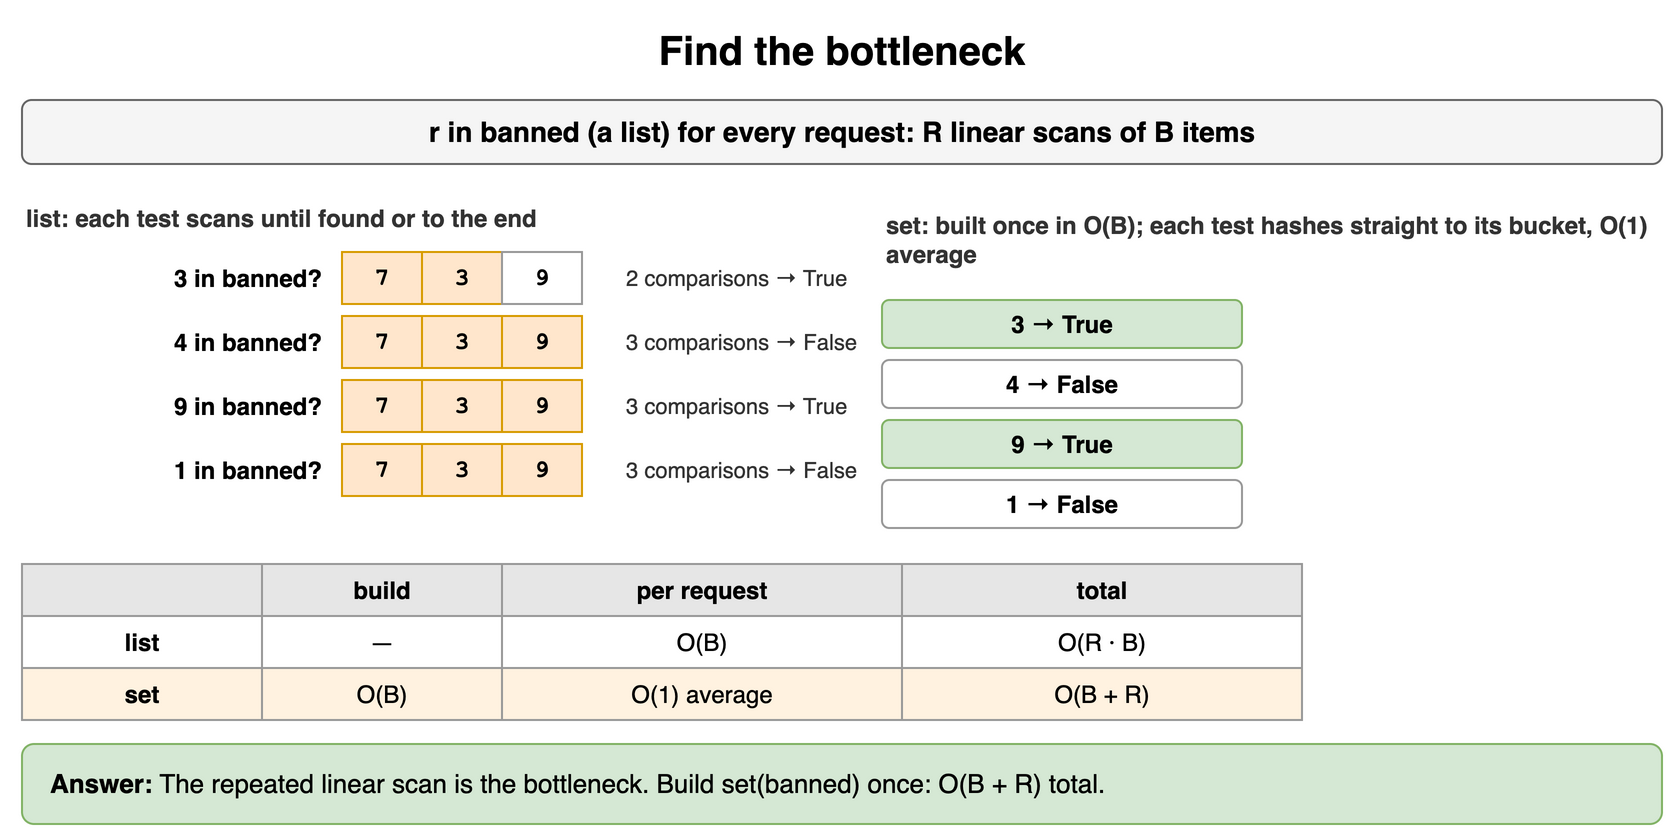

The diagram above was exported from draw.io. Its source (the exported page's mxGraphModel, read from the mxfile embedded in the PNG):
<mxGraphModel dx="900" dy="428" grid="1" gridSize="10" guides="1" tooltips="1" connect="1" arrows="1" fold="1" page="1" pageScale="1" pageWidth="900" pageHeight="428" math="0" shadow="0">
  <root>
    <mxCell id="0" />
    <mxCell id="1" parent="0" />
    <mxCell id="q41" value="Find the bottleneck" style="text;html=1;align=center;verticalAlign=middle;whiteSpace=wrap;fontSize=20;fontStyle=1;" vertex="1" parent="1">
      <mxGeometry x="40" y="10" width="820" height="30" as="geometry" />
    </mxCell>
    <mxCell id="q42" value="r in banned (a list) for every request: R linear scans of B items" style="rounded=1;whiteSpace=wrap;html=1;fillColor=#f5f5f5;strokeColor=#666666;fontStyle=1;fontSize=14;" vertex="1" parent="1">
      <mxGeometry x="40" y="50" width="820" height="32" as="geometry" />
    </mxCell>
    <mxCell id="q43" value="list: each test scans until found or to the end" style="text;html=1;whiteSpace=wrap;fontSize=11;align=left;verticalAlign=middle;fontSize=12;fontColor=#333333;fontStyle=1;" vertex="1" parent="1">
      <mxGeometry x="40" y="100" width="420" height="18" as="geometry" />
    </mxCell>
    <mxCell id="q44" value="7" style="rounded=0;whiteSpace=wrap;html=1;fontFamily=Courier New;fontStyle=1;fontSize=13;fillColor=#ffe6cc;strokeColor=#d79b00;fontSize=12;" vertex="1" parent="1">
      <mxGeometry x="200" y="126" width="40" height="26" as="geometry" />
    </mxCell>
    <mxCell id="q45" value="3" style="rounded=0;whiteSpace=wrap;html=1;fontFamily=Courier New;fontStyle=1;fontSize=13;fillColor=#ffe6cc;strokeColor=#d79b00;fontSize=12;" vertex="1" parent="1">
      <mxGeometry x="240" y="126" width="40" height="26" as="geometry" />
    </mxCell>
    <mxCell id="q46" value="9" style="rounded=0;whiteSpace=wrap;html=1;fontFamily=Courier New;fontStyle=1;fontSize=13;fillColor=#ffffff;strokeColor=#999999;fontSize=12;" vertex="1" parent="1">
      <mxGeometry x="280" y="126" width="40" height="26" as="geometry" />
    </mxCell>
    <mxCell id="q47" value="3 in banned?" style="text;html=1;whiteSpace=wrap;fontSize=11;align=right;verticalAlign=middle;fontStyle=1;fontSize=12;" vertex="1" parent="1">
      <mxGeometry x="42" y="126" width="150" height="26" as="geometry" />
    </mxCell>
    <mxCell id="q48" value="2 comparisons → True" style="text;html=1;whiteSpace=wrap;fontSize=11;align=left;verticalAlign=middle;fontSize=11;fontColor=#333333;" vertex="1" parent="1">
      <mxGeometry x="340" y="126" width="200" height="26" as="geometry" />
    </mxCell>
    <mxCell id="q49" value="7" style="rounded=0;whiteSpace=wrap;html=1;fontFamily=Courier New;fontStyle=1;fontSize=13;fillColor=#ffe6cc;strokeColor=#d79b00;fontSize=12;" vertex="1" parent="1">
      <mxGeometry x="200" y="158" width="40" height="26" as="geometry" />
    </mxCell>
    <mxCell id="q410" value="3" style="rounded=0;whiteSpace=wrap;html=1;fontFamily=Courier New;fontStyle=1;fontSize=13;fillColor=#ffe6cc;strokeColor=#d79b00;fontSize=12;" vertex="1" parent="1">
      <mxGeometry x="240" y="158" width="40" height="26" as="geometry" />
    </mxCell>
    <mxCell id="q411" value="9" style="rounded=0;whiteSpace=wrap;html=1;fontFamily=Courier New;fontStyle=1;fontSize=13;fillColor=#ffe6cc;strokeColor=#d79b00;fontSize=12;" vertex="1" parent="1">
      <mxGeometry x="280" y="158" width="40" height="26" as="geometry" />
    </mxCell>
    <mxCell id="q412" value="4 in banned?" style="text;html=1;whiteSpace=wrap;fontSize=11;align=right;verticalAlign=middle;fontStyle=1;fontSize=12;" vertex="1" parent="1">
      <mxGeometry x="42" y="158" width="150" height="26" as="geometry" />
    </mxCell>
    <mxCell id="q413" value="3 comparisons → False" style="text;html=1;whiteSpace=wrap;fontSize=11;align=left;verticalAlign=middle;fontSize=11;fontColor=#333333;" vertex="1" parent="1">
      <mxGeometry x="340" y="158" width="200" height="26" as="geometry" />
    </mxCell>
    <mxCell id="q414" value="7" style="rounded=0;whiteSpace=wrap;html=1;fontFamily=Courier New;fontStyle=1;fontSize=13;fillColor=#ffe6cc;strokeColor=#d79b00;fontSize=12;" vertex="1" parent="1">
      <mxGeometry x="200" y="190" width="40" height="26" as="geometry" />
    </mxCell>
    <mxCell id="q415" value="3" style="rounded=0;whiteSpace=wrap;html=1;fontFamily=Courier New;fontStyle=1;fontSize=13;fillColor=#ffe6cc;strokeColor=#d79b00;fontSize=12;" vertex="1" parent="1">
      <mxGeometry x="240" y="190" width="40" height="26" as="geometry" />
    </mxCell>
    <mxCell id="q416" value="9" style="rounded=0;whiteSpace=wrap;html=1;fontFamily=Courier New;fontStyle=1;fontSize=13;fillColor=#ffe6cc;strokeColor=#d79b00;fontSize=12;" vertex="1" parent="1">
      <mxGeometry x="280" y="190" width="40" height="26" as="geometry" />
    </mxCell>
    <mxCell id="q417" value="9 in banned?" style="text;html=1;whiteSpace=wrap;fontSize=11;align=right;verticalAlign=middle;fontStyle=1;fontSize=12;" vertex="1" parent="1">
      <mxGeometry x="42" y="190" width="150" height="26" as="geometry" />
    </mxCell>
    <mxCell id="q418" value="3 comparisons → True" style="text;html=1;whiteSpace=wrap;fontSize=11;align=left;verticalAlign=middle;fontSize=11;fontColor=#333333;" vertex="1" parent="1">
      <mxGeometry x="340" y="190" width="200" height="26" as="geometry" />
    </mxCell>
    <mxCell id="q419" value="7" style="rounded=0;whiteSpace=wrap;html=1;fontFamily=Courier New;fontStyle=1;fontSize=13;fillColor=#ffe6cc;strokeColor=#d79b00;fontSize=12;" vertex="1" parent="1">
      <mxGeometry x="200" y="222" width="40" height="26" as="geometry" />
    </mxCell>
    <mxCell id="q420" value="3" style="rounded=0;whiteSpace=wrap;html=1;fontFamily=Courier New;fontStyle=1;fontSize=13;fillColor=#ffe6cc;strokeColor=#d79b00;fontSize=12;" vertex="1" parent="1">
      <mxGeometry x="240" y="222" width="40" height="26" as="geometry" />
    </mxCell>
    <mxCell id="q421" value="9" style="rounded=0;whiteSpace=wrap;html=1;fontFamily=Courier New;fontStyle=1;fontSize=13;fillColor=#ffe6cc;strokeColor=#d79b00;fontSize=12;" vertex="1" parent="1">
      <mxGeometry x="280" y="222" width="40" height="26" as="geometry" />
    </mxCell>
    <mxCell id="q422" value="1 in banned?" style="text;html=1;whiteSpace=wrap;fontSize=11;align=right;verticalAlign=middle;fontStyle=1;fontSize=12;" vertex="1" parent="1">
      <mxGeometry x="42" y="222" width="150" height="26" as="geometry" />
    </mxCell>
    <mxCell id="q423" value="3 comparisons → False" style="text;html=1;whiteSpace=wrap;fontSize=11;align=left;verticalAlign=middle;fontSize=11;fontColor=#333333;" vertex="1" parent="1">
      <mxGeometry x="340" y="222" width="200" height="26" as="geometry" />
    </mxCell>
    <mxCell id="q424" value="set: built once in O(B); each test hashes straight to its bucket, O(1) average" style="text;html=1;whiteSpace=wrap;fontSize=11;align=left;verticalAlign=middle;fontSize=12;fontColor=#333333;fontStyle=1;" vertex="1" parent="1">
      <mxGeometry x="470" y="100" width="390" height="40" as="geometry" />
    </mxCell>
    <mxCell id="q425" value="3 → True" style="rounded=1;whiteSpace=wrap;html=1;fillColor=#d5e8d4;strokeColor=#82b366;fontSize=12;align=center;fontStyle=1;" vertex="1" parent="1">
      <mxGeometry x="470" y="150" width="180" height="24" as="geometry" />
    </mxCell>
    <mxCell id="q426" value="4 → False" style="rounded=1;whiteSpace=wrap;html=1;fillColor=#ffffff;strokeColor=#999999;fontSize=12;align=center;fontStyle=1;" vertex="1" parent="1">
      <mxGeometry x="470" y="180" width="180" height="24" as="geometry" />
    </mxCell>
    <mxCell id="q427" value="9 → True" style="rounded=1;whiteSpace=wrap;html=1;fillColor=#d5e8d4;strokeColor=#82b366;fontSize=12;align=center;fontStyle=1;" vertex="1" parent="1">
      <mxGeometry x="470" y="210" width="180" height="24" as="geometry" />
    </mxCell>
    <mxCell id="q428" value="1 → False" style="rounded=1;whiteSpace=wrap;html=1;fillColor=#ffffff;strokeColor=#999999;fontSize=12;align=center;fontStyle=1;" vertex="1" parent="1">
      <mxGeometry x="470" y="240" width="180" height="24" as="geometry" />
    </mxCell>
    <mxCell id="q429" value="" style="whiteSpace=wrap;html=1;fillColor=#e6e6e6;strokeColor=#999999;fontStyle=1;fontSize=12;" vertex="1" parent="1">
      <mxGeometry x="40" y="282" width="120" height="26" as="geometry" />
    </mxCell>
    <mxCell id="q430" value="build" style="whiteSpace=wrap;html=1;fillColor=#e6e6e6;strokeColor=#999999;fontStyle=1;fontSize=12;" vertex="1" parent="1">
      <mxGeometry x="160" y="282" width="120" height="26" as="geometry" />
    </mxCell>
    <mxCell id="q431" value="per request" style="whiteSpace=wrap;html=1;fillColor=#e6e6e6;strokeColor=#999999;fontStyle=1;fontSize=12;" vertex="1" parent="1">
      <mxGeometry x="280" y="282" width="200" height="26" as="geometry" />
    </mxCell>
    <mxCell id="q432" value="total" style="whiteSpace=wrap;html=1;fillColor=#e6e6e6;strokeColor=#999999;fontStyle=1;fontSize=12;" vertex="1" parent="1">
      <mxGeometry x="480" y="282" width="200" height="26" as="geometry" />
    </mxCell>
    <mxCell id="q433" value="list" style="whiteSpace=wrap;html=1;strokeColor=#999999;fontSize=12;fillColor=#ffffff;fontStyle=1;" vertex="1" parent="1">
      <mxGeometry x="40" y="308" width="120" height="26" as="geometry" />
    </mxCell>
    <mxCell id="q434" value="—" style="whiteSpace=wrap;html=1;strokeColor=#999999;fontSize=12;fillColor=#ffffff;" vertex="1" parent="1">
      <mxGeometry x="160" y="308" width="120" height="26" as="geometry" />
    </mxCell>
    <mxCell id="q435" value="O(B)" style="whiteSpace=wrap;html=1;strokeColor=#999999;fontSize=12;fillColor=#ffffff;" vertex="1" parent="1">
      <mxGeometry x="280" y="308" width="200" height="26" as="geometry" />
    </mxCell>
    <mxCell id="q436" value="O(R · B)" style="whiteSpace=wrap;html=1;strokeColor=#999999;fontSize=12;fillColor=#ffffff;" vertex="1" parent="1">
      <mxGeometry x="480" y="308" width="200" height="26" as="geometry" />
    </mxCell>
    <mxCell id="q437" value="set" style="whiteSpace=wrap;html=1;strokeColor=#999999;fontSize=12;fillColor=#fff2e0;fontStyle=1;" vertex="1" parent="1">
      <mxGeometry x="40" y="334" width="120" height="26" as="geometry" />
    </mxCell>
    <mxCell id="q438" value="O(B)" style="whiteSpace=wrap;html=1;strokeColor=#999999;fontSize=12;fillColor=#fff2e0;" vertex="1" parent="1">
      <mxGeometry x="160" y="334" width="120" height="26" as="geometry" />
    </mxCell>
    <mxCell id="q439" value="O(1) average" style="whiteSpace=wrap;html=1;strokeColor=#999999;fontSize=12;fillColor=#fff2e0;" vertex="1" parent="1">
      <mxGeometry x="280" y="334" width="200" height="26" as="geometry" />
    </mxCell>
    <mxCell id="q440" value="O(B + R)" style="whiteSpace=wrap;html=1;strokeColor=#999999;fontSize=12;fillColor=#fff2e0;" vertex="1" parent="1">
      <mxGeometry x="480" y="334" width="200" height="26" as="geometry" />
    </mxCell>
    <mxCell id="q441" value="&lt;b&gt;Answer:&lt;/b&gt; The repeated linear scan is the bottleneck. Build set(banned) once: O(B + R) total." style="rounded=1;whiteSpace=wrap;html=1;fillColor=#d5e8d4;strokeColor=#82b366;fontSize=13;align=left;spacingLeft=12;" vertex="1" parent="1">
      <mxGeometry x="40" y="372" width="820" height="40" as="geometry" />
    </mxCell>
  </root>
</mxGraphModel>